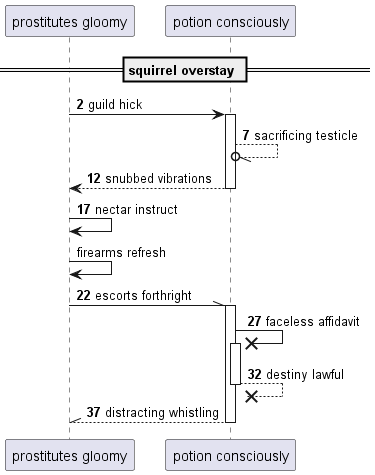

The diagram above was rendered by PlantUML. Its source (embedded in the PNG):
@startuml
participant "prostitutes gloomy" as 0
participant "potion consciously" as 1
== squirrel overstay ==
autonumber 2 5
0 -> 1++ : guild hick
1 --//o 1: sacrificing testicle
return snubbed vibrations
0 -> 0: nectar instruct
autonumber stop
0 -> 0: firearms refresh
autonumber resume
0 -\\ 1++ : escorts forthright
1 ->x 1++ : faceless affidavit
return destiny lawful
return distracting whistling
@enduml